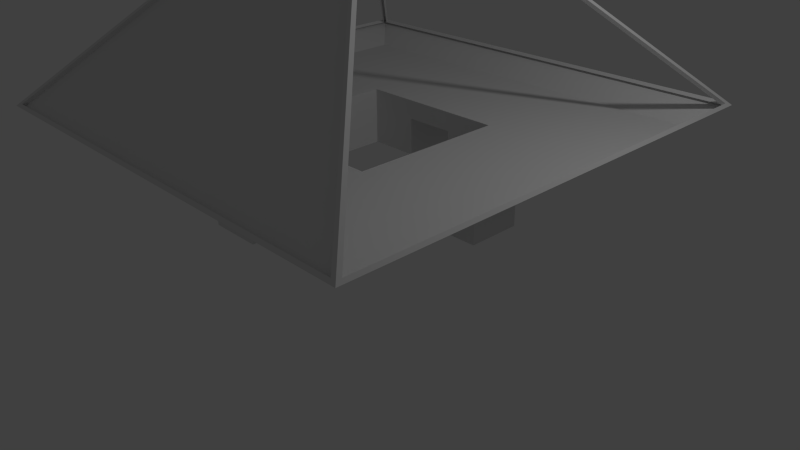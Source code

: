 # Source: console.blend  (saved by Blender 2.74.0; exported with 4.5.12 LTS)
import bpy
from mathutils import Matrix  # noqa: F401  (used for matrix-valued properties, if any)

bpy.ops.wm.read_factory_settings(use_empty=True)
scene = bpy.context.scene
scene.name = 'Scene'

# ---- collections
col_collection_1 = bpy.data.collections.new('Collection 1'); scene.collection.children.link(col_collection_1)

# ---- world
world_world = bpy.data.worlds.new('World'); scene.world = world_world
world_world.color = (0.05088, 0.05088, 0.05088)
world_world.use_sun_shadow = False
world_world.sun_shadow_jitter_overblur = 0.0
world_world.cycles.sampling_method = 'MANUAL'
world_world.cycles.sample_map_resolution = 256

# ---- cameras
cam_camera = bpy.data.cameras.new('Camera')
cam_camera.clip_end = 100.0
cam_camera.lens = 35.0
cam_camera.sensor_width = 32.0
cam_camera.sensor_height = 18.0
cam_camera.ortho_scale = 7.314
cam_camera.dof.focus_distance = 0.0
cam_camera.dof.aperture_fstop = 128.0

# ---- lights
light_lamp = bpy.data.lights.new('Lamp', 'POINT')
light_lamp.transmission_factor = 0.0
light_lamp.cutoff_distance = 30.0
light_lamp.energy = 100.0
light_lamp.shadow_buffer_clip_start = 1.001
light_lamp.shadow_soft_size = 0.1
light_lamp.shadow_maximum_resolution = 0.006
light_lamp.use_absolute_resolution = True
light_lamp.cycles.use_multiple_importance_sampling = False

# ---- meshes
me_cube_003 = bpy.data.meshes.new('Cube.003')
me_cube_003.from_pydata([(-2.903, -2.929, 2.0), (-0.9741, -1.0, 3.929), (0.9741, -1.0, 3.929), (2.903, -2.929, 2.0)], [], [(0, 3, 2, 1)])
me_cube_003.use_remesh_preserve_volume = False
me_cube_003.use_remesh_preserve_attributes = False
me_cube_003.use_mirror_vertex_groups = False
me_cube_003.update()
me_cube_000 = bpy.data.meshes.new('Cube.000')
me_cube_000.from_pydata([(-2.903, -2.929, 2.0), (-0.9741, -1.0, 3.929), (0.9741, -1.0, 3.929), (2.903, -2.929, 2.0), (-2.178, -2.582, 2.135), (-0.7306, -1.135, 3.582), (0.7306, -1.135, 3.582), (2.178, -2.582, 2.135)], [], [(0, 3, 7, 4), (6, 5, 4, 7), (2, 1, 5, 6), (3, 2, 6, 7), (1, 0, 4, 5)])
me_cube_000.use_remesh_preserve_volume = False
me_cube_000.use_remesh_preserve_attributes = False
me_cube_000.use_mirror_vertex_groups = False
me_cube_000.update()
me_cube_001 = bpy.data.meshes.new('Cube.001')
me_cube_001.from_pydata([(2.929, -2.903, 2.0), (1.0, -0.9741, 3.929), (2.929, 2.903, 2.0), (1.0, 0.9741, 3.929), (2.6, -2.6, 1.75), (2.6, 2.6, 1.75), (-2.6, -2.6, 1.75), (-2.6, 2.6, 1.75), (2.903, 2.929, 2.0), (0.9741, 1.0, 3.929), (-2.903, 2.929, 2.0), (-0.9741, 1.0, 3.929), (-2.929, 2.903, 2.0), (-1.0, 0.9741, 3.929), (-1.0, -0.9741, 3.929), (-2.929, -2.903, 2.0), (2.903, -2.929, 2.0), (0.9741, -1.0, 3.929), (-0.9741, -1.0, 3.929), (-2.903, -2.929, 2.0), (2.903, 2.929, 2.0), (0.9741, 1.0, 3.929), (-2.903, 2.929, 2.0), (-0.9741, 1.0, 3.929), (2.929, -2.903, 2.0), (1.0, -0.9741, 3.929), (2.929, 2.903, 2.0), (1.0, 0.9741, 3.929), (-2.965, 2.903, 2.035), (-1.035, 0.9741, 3.965), (-1.035, -0.9741, 3.965), (-2.965, -2.903, 2.035), (2.903, -2.965, 2.035), (0.9741, -1.035, 3.965), (-0.9741, -1.035, 3.965), (-2.903, -2.965, 2.035), (2.965, -2.903, 2.035), (1.035, -0.9741, 3.965), (2.965, 2.903, 2.035), (1.035, 0.9741, 3.965), (2.903, 2.965, 2.035), (0.9741, 1.035, 3.965), (-2.903, 2.965, 2.035), (-0.9741, 1.035, 3.965), (1.0, 1.0, 4.0), (3.0, 3.0, 2.0), (1.0, -1.0, 4.0), (3.0, -3.0, 2.0), (-1.0, 1.0, 4.0), (-3.0, 3.0, 2.0), (-1.0, -1.0, 4.0), (-3.0, -3.0, 2.0), (-0.3333, -2.0, 1.25), (0.3333, -2.0, 1.25), (0.3333, -2.0, 1.0), (-0.3333, -2.0, 1.0), (-0.3333, -1.5, 1.5), (0.3333, -1.5, 1.5), (0.3333, -1.5, 1.0), (-0.3333, -1.5, 1.0), (-2.0, 0.3333, 1.25), (-2.0, -0.3333, 1.25), (-2.0, -0.3333, 1.0), (-2.0, 0.3333, 1.0), (-1.5, 0.3333, 1.5), (-1.5, -0.3333, 1.5), (-1.5, -0.3333, 1.0), (-1.5, 0.3333, 1.0), (-1.0, 0.3333, 1.5), (-1.0, -0.3333, 1.5), (-0.3333, -1.0, 1.5), (0.3333, -1.0, 1.5), (0.3333, -1.0, 1.0), (-0.3333, -1.0, 1.0), (-0.3333, -1.0, 1.75), (0.3333, -1.0, 1.75), (-1.0, -0.3333, 1.0), (-1.0, 0.3333, 1.0), (-1.0, 0.3333, 1.75), (-1.0, -0.3333, 1.75), (-0.3333, 2.0, 1.0), (-0.3333, 2.0, 1.25), (0.3333, 1.5, 1.0), (0.3333, 1.0, 1.5), (-0.3333, 1.5, 1.0), (-0.3333, 1.0, 1.5), (-0.3333, 1.5, 1.5), (0.3333, 1.5, 1.5), (-0.3333, 1.0, 1.0), (0.3333, 1.0, 1.0), (0.3333, 1.0, 1.75), (-0.3333, 1.0, 1.75), (0.3333, 2.0, 1.25), (0.3333, 2.0, 1.0), (2.0, 0.3333, 1.0), (2.0, 0.3333, 1.25), (1.5, -0.3333, 1.0), (1.0, -0.3333, 1.5), (1.5, 0.3333, 1.0), (1.0, 0.3333, 1.5), (1.0, 0.3333, 1.0), (1.0, -0.3333, 1.0), (1.5, 0.3333, 1.5), (1.5, -0.3333, 1.5), (1.0, -0.3333, 1.75), (1.0, 0.3333, 1.75), (2.0, -0.3333, 1.25), (2.0, -0.3333, 1.0), (1.0, 1.0, 1.75), (1.0, 1.0, 1.0), (1.0, -1.0, 1.75), (1.0, -1.0, 1.0), (-1.0, 1.0, 1.75), (-1.0, 1.0, 1.0), (-1.0, -1.0, 1.75), (-1.0, -1.0, 1.0), (0.9, -0.9, 3.95), (-0.9, -0.9, 3.95), (0.9, 0.9, 3.95), (-0.9, 0.9, 3.95)], [], [(6, 114, 110, 4), (4, 110, 108, 5), (7, 5, 108, 112), (26, 27, 3, 2), (27, 25, 1, 3), (25, 24, 0, 1), (6, 4, 47, 51), (4, 5, 45, 47), (5, 7, 49, 45), (7, 6, 51, 49), (22, 23, 11, 10), (23, 21, 9, 11), (21, 20, 8, 9), (31, 30, 14, 15), (30, 29, 13, 14), (29, 28, 12, 13), (34, 35, 19, 18), (32, 33, 17, 16), (33, 34, 18, 17), (42, 43, 23, 22), (43, 41, 21, 23), (41, 40, 20, 21), (20, 22, 10, 8), (38, 39, 27, 26), (39, 37, 25, 27), (37, 36, 24, 25), (24, 26, 2, 0), (31, 28, 49, 51), (28, 29, 48, 49), (29, 30, 50, 48), (30, 31, 51, 50), (32, 35, 51, 47), (34, 33, 46, 50), (33, 32, 47, 46), (35, 34, 50, 51), (38, 36, 47, 45), (36, 37, 46, 47), (37, 39, 44, 46), (39, 38, 45, 44), (42, 40, 45, 49), (40, 41, 44, 45), (41, 43, 48, 44), (43, 42, 49, 48), (116, 118, 119, 117), (114, 6, 7, 112), (35, 32, 16, 19), (36, 38, 26, 24), (40, 42, 22, 20), (58, 57, 53, 54), (56, 59, 55, 52), (53, 52, 55, 54), (72, 71, 57, 58), (70, 73, 59, 56), (57, 56, 52, 53), (66, 65, 61, 62), (64, 67, 63, 60), (61, 60, 63, 62), (76, 69, 65, 66), (68, 77, 67, 64), (65, 64, 60, 61), (28, 31, 15, 12), (78, 112, 113, 77, 68), (79, 78, 68, 69), (114, 79, 69, 76, 115), (69, 68, 64, 65), (74, 114, 115, 73, 70), (75, 74, 70, 71), (110, 75, 71, 72, 111), (71, 70, 56, 57), (87, 82, 93, 92), (86, 87, 92, 81), (81, 92, 93, 80), (90, 108, 109, 89, 83), (88, 85, 86, 84), (91, 90, 83, 85), (112, 91, 85, 88, 113), (84, 86, 81, 80), (83, 89, 82, 87), (85, 83, 87, 86), (103, 96, 107, 106), (102, 103, 106, 95), (95, 106, 107, 94), (100, 99, 102, 98), (110, 111, 101, 97, 104), (105, 104, 97, 99), (98, 102, 95, 94), (99, 100, 109, 108, 105), (97, 101, 96, 103), (99, 97, 103, 102), (116, 117, 50, 46), (118, 116, 46, 44), (119, 118, 44, 48), (117, 119, 48, 50)])
_uv = me_cube_001.uv_layers.new(name='UVMap')
_uv.uv.foreach_set('vector', [0.4186, 0.06667, 0.6811, 0.3333, 0.6811, 0.6667, 0.4186, 0.9333, 0.4667, 0.03333, 0.3333, 0.1667, 0.1667, 0.1667, 0.03333, 0.03333, 0.03333, 0.4667, 0.03333, 0.03333, 0.1667, 0.1667, 0.1667, 0.3333, 0.0, 0.0, 0.0, 0.0, 0.0, 0.0, 0.0, 0.0, 0.0, 0.0, 0.0, 0.0, 0.0, 0.0, 0.0, 0.0, 0.0, 0.0, 0.0, 0.0, 0.0, 0.0, 0.0, 0.0, 0.4186, 0.06667, 0.4186, 0.9333, 0.3413, 1.0, 0.3413, 0.0, 0.4667, 0.03333, 0.03333, 0.03333, 0.0, 1.192e-07, 0.5, 0.0, 0.03333, 0.03333, 0.03333, 0.4667, 1.192e-07, 0.5, 0.0, 1.192e-07, 0.03333, 0.4667, 0.4667, 0.4667, 0.5, 0.5, 1.192e-07, 0.5, 0.0, 0.0, 0.0, 0.0, 0.0, 0.0, 0.0, 0.0, 0.0, 0.0, 0.0, 0.0, 0.0, 0.0, 0.0, 0.0, 0.0, 0.0, 0.0, 0.0, 0.0, 0.0, 0.0, 0.0, 0.7729, 0.5, 0.7729, 0.7274, 0.7687, 0.7274, 0.7687, 0.5, 0.7302, 0.7457, 0.7302, 0.5833, 0.7332, 0.5833, 0.7332, 0.7457, 0.7646, 0.5, 0.7646, 0.7274, 0.7604, 0.7274, 0.7604, 0.5, 0.9114, 0.3333, 0.9114, 0.7881, 0.9029, 0.7881, 0.9029, 0.3333, 0.8944, 0.7881, 0.8944, 0.3333, 0.9029, 0.3333, 0.9029, 0.7881, 0.8944, 0.5, 0.8944, 0.8247, 0.8869, 0.8247, 0.8869, 0.5, 0.7812, 0.5, 0.7812, 0.7274, 0.7771, 0.7274, 0.7771, 0.5, 0.7273, 0.7457, 0.7273, 0.5833, 0.7302, 0.5833, 0.7302, 0.7457, 0.7562, 0.7274, 0.7562, 0.5, 0.7604, 0.5, 0.7604, 0.7274, 0.0, 0.0, 0.0, 0.0, 0.0, 0.0, 0.0, 0.0, 0.7479, 0.7274, 0.7479, 0.5, 0.7521, 0.5, 0.7521, 0.7274, 0.7243, 0.7457, 0.7243, 0.5833, 0.7273, 0.5833, 0.7273, 0.7457, 0.7687, 0.5, 0.7687, 0.7274, 0.7646, 0.7274, 0.7646, 0.5, 0.0, 0.0, 0.0, 0.0, 0.0, 0.0, 0.0, 0.0, 0.8304, 0.492, 0.8304, 0.008049, 0.8333, 0.0, 0.8333, 0.5, 0.8304, 0.008049, 0.6696, 0.1688, 0.6667, 0.1667, 0.8333, 0.0, 0.6696, 0.1688, 0.6696, 0.3312, 0.6667, 0.3333, 0.6667, 0.1667, 0.6696, 0.3312, 0.8304, 0.492, 0.8333, 0.5, 0.6667, 0.3333, 0.3352, 0.9839, 0.3352, 0.0161, 0.3413, 0.0, 0.3413, 1.0, 0.006033, 0.3376, 0.006033, 0.6624, 0.0, 0.6667, 0.0, 0.3333, 0.006033, 0.6624, 0.3352, 0.9839, 0.3413, 1.0, 0.0, 0.6667, 0.3352, 0.0161, 0.006033, 0.3376, 0.0, 0.3333, 0.3413, 0.0, 0.9971, 0.492, 0.9971, 0.008049, 1.0, 0.0, 1.0, 0.5, 0.9971, 0.008049, 0.8363, 0.1688, 0.8333, 0.1667, 1.0, 0.0, 0.8363, 0.1688, 0.8363, 0.3312, 0.8333, 0.3333, 0.8333, 0.1667, 0.8363, 0.3312, 0.9971, 0.492, 1.0, 0.5, 0.8333, 0.3333, 0.6637, 0.492, 0.6637, 0.008049, 0.6667, 0.0, 0.6667, 0.5, 0.6637, 0.008049, 0.5029, 0.1688, 0.5, 0.1667, 0.6667, 0.0, 0.5029, 0.1688, 0.5029, 0.3312, 0.5, 0.3333, 0.5, 0.1667, 0.5029, 0.3312, 0.6637, 0.492, 0.6667, 0.5, 0.5, 0.3333, 0.6999, 0.01667, 0.9924, 0.01667, 0.9924, 0.3167, 0.6999, 0.3167, 0.3333, 0.3333, 0.4667, 0.4667, 0.03333, 0.4667, 0.1667, 0.3333, 0.9924, 0.9678, 0.9924, 0.0, 1.0, 0.0, 1.0, 0.9678, 0.745, 0.9839, 0.745, 0.5, 0.7479, 0.5, 0.7479, 0.9839, 0.742, 0.5, 0.742, 0.9839, 0.7391, 0.9839, 0.7391, 0.5, 0.8801, 0.75, 0.7948, 0.75, 0.8375, 0.6667, 0.8801, 0.6667, 0.809, 0.4167, 0.8944, 0.4167, 0.8944, 0.5, 0.8517, 0.5, 0.8517, 0.5, 0.8517, 0.6111, 0.809, 0.6111, 0.809, 0.5, 0.8801, 0.8333, 0.7948, 0.8333, 0.7948, 0.75, 0.8801, 0.75, 0.809, 0.3333, 0.8944, 0.3333, 0.8944, 0.4167, 0.809, 0.4167, 0.7948, 0.7333, 0.6811, 0.7333, 0.6811, 0.6667, 0.7948, 0.6667, 0.25, 0.7083, 0.2917, 0.7083, 0.2708, 0.75, 0.25, 0.75, 0.6944, 0.5417, 0.7361, 0.5417, 0.7361, 0.5833, 0.7153, 0.5833, 0.4583, 0.7222, 0.4583, 0.6667, 0.4792, 0.6667, 0.4792, 0.7222, 0.25, 0.6667, 0.2917, 0.6667, 0.2917, 0.7083, 0.25, 0.7083, 0.6944, 0.5, 0.7361, 0.5, 0.7361, 0.5417, 0.6944, 0.5417, 0.5833, 0.5417, 0.6389, 0.5417, 0.6389, 0.5833, 0.5833, 0.5833, 0.7361, 0.9839, 0.7361, 0.5, 0.7391, 0.5, 0.7391, 0.9839, 0.4583, 0.5556, 0.4583, 0.5, 0.5208, 0.5, 0.5208, 0.5556, 0.4792, 0.5556, 0.4583, 0.6111, 0.4583, 0.5556, 0.4792, 0.5556, 0.4792, 0.6111, 0.4583, 0.6667, 0.4583, 0.6111, 0.4792, 0.6111, 0.5208, 0.6111, 0.5208, 0.6667, 0.5833, 0.5, 0.6389, 0.5, 0.6389, 0.5417, 0.5833, 0.5417, 0.809, 0.5556, 0.809, 0.6667, 0.6811, 0.6667, 0.6811, 0.5556, 0.7664, 0.5556, 0.809, 0.4444, 0.809, 0.5556, 0.7664, 0.5556, 0.7664, 0.4444, 0.809, 0.3333, 0.809, 0.4444, 0.7664, 0.4444, 0.6811, 0.4444, 0.6811, 0.3333, 0.7948, 0.8127, 0.6811, 0.8127, 0.6811, 0.7333, 0.7948, 0.7333, 0.375, 0.7083, 0.4167, 0.7083, 0.4167, 0.75, 0.3958, 0.75, 0.6389, 0.625, 0.6944, 0.625, 0.6944, 0.6667, 0.6389, 0.6667, 0.5, 0.6667, 0.5, 0.7222, 0.4792, 0.7222, 0.4792, 0.6667, 0.3958, 0.6111, 0.3958, 0.6667, 0.3333, 0.6667, 0.3333, 0.6111, 0.375, 0.6111, 0.3333, 0.75, 0.2917, 0.75, 0.2917, 0.7083, 0.3333, 0.7083, 0.3958, 0.5556, 0.3958, 0.6111, 0.375, 0.6111, 0.375, 0.5556, 0.3958, 0.5, 0.3958, 0.5556, 0.375, 0.5556, 0.3333, 0.5556, 0.3333, 0.5, 0.3333, 0.7083, 0.2917, 0.7083, 0.3125, 0.6667, 0.3333, 0.6667, 0.375, 0.6667, 0.4167, 0.6667, 0.4167, 0.7083, 0.375, 0.7083, 0.6389, 0.5833, 0.6944, 0.5833, 0.6944, 0.625, 0.6389, 0.625, 0.375, 0.7083, 0.3333, 0.7083, 0.3333, 0.6667, 0.3542, 0.6667, 0.6389, 0.625, 0.5833, 0.625, 0.5833, 0.5833, 0.6389, 0.5833, 0.5208, 0.7222, 0.5208, 0.6667, 0.5417, 0.6667, 0.5417, 0.7222, 0.2083, 0.75, 0.1667, 0.75, 0.1667, 0.7083, 0.2083, 0.7083, 0.5208, 0.5, 0.5833, 0.5, 0.5833, 0.5556, 0.5417, 0.5556, 0.5208, 0.5556, 0.5208, 0.6111, 0.5208, 0.5556, 0.5417, 0.5556, 0.5417, 0.6111, 0.2083, 0.7083, 0.1667, 0.7083, 0.1875, 0.6667, 0.2083, 0.6667, 0.5417, 0.6111, 0.5833, 0.6111, 0.5833, 0.6667, 0.5208, 0.6667, 0.5208, 0.6111, 0.375, 0.75, 0.3333, 0.75, 0.3333, 0.7083, 0.375, 0.7083, 0.6389, 0.6667, 0.5833, 0.6667, 0.5833, 0.625, 0.6389, 0.625, 0.6999, 0.01667, 0.6999, 0.3167, 0.6811, 0.3333, 0.6811, 0.0, 0.325, 0.5083, 0.175, 0.5083, 0.1667, 0.5, 0.3333, 0.5, 0.325, 0.6583, 0.325, 0.5083, 0.3333, 0.5, 0.3333, 0.6667, 0.175, 0.6583, 0.325, 0.6583, 0.3333, 0.6667, 0.1667, 0.6667])
me_cube_001.use_remesh_preserve_volume = False
me_cube_001.use_remesh_preserve_attributes = False
me_cube_001.use_mirror_vertex_groups = False
me_cube_001.update()

# ---- objects
ob_face = bpy.data.objects.new('Face', me_cube_003)
ob_inset = bpy.data.objects.new('Inset', me_cube_000)
ob_cube = bpy.data.objects.new('Cube', me_cube_001)
ob_lamp = bpy.data.objects.new('Lamp', light_lamp)
ob_camera = bpy.data.objects.new('Camera', cam_camera)

# ---- transforms, parenting, visibility, modifiers, constraints
ob_face.location = (0.0, 0.0, 0.0)
ob_face.hide_viewport = True
ob_face.lineart.crease_threshold = 0.0
ob_inset.location = (0.0, 0.0, 0.0)
ob_inset.lineart.crease_threshold = 0.0
ob_cube.location = (0.0, 0.0, 0.0)
ob_cube.lineart.crease_threshold = 0.0
ob_lamp.location = (4.076, 1.005, 5.904)
ob_lamp.rotation_euler = (0.6503, 0.05522, 1.866)
ob_lamp.lock_rotations_4d = False
ob_lamp.empty_display_type = 'ARROWS'
ob_lamp.color = (0.0, 0.0, 0.0, 0.0)
ob_lamp.lineart.crease_threshold = 0.0
ob_camera.location = (7.481, -6.508, 5.344)
ob_camera.rotation_euler = (1.109, 0.01082, 0.8149)
ob_camera.lock_rotations_4d = False
ob_camera.empty_display_type = 'ARROWS'
ob_camera.color = (0.0, 0.0, 0.0, 0.0)
ob_camera.display_type = 'WIRE'
ob_camera.lineart.crease_threshold = 0.0

# ---- collection membership
col_collection_1.objects.link(ob_face)
col_collection_1.objects.link(ob_inset)
col_collection_1.objects.link(ob_cube)
col_collection_1.objects.link(ob_lamp)
col_collection_1.objects.link(ob_camera)

# ---- scene / render settings (as saved in the file)
scene.camera = ob_camera
scene.frame_start = 1; scene.frame_end = 250; scene.frame_set(0)
scene.render.engine = 'BLENDER_EEVEE_NEXT'
scene.render.resolution_percentage = 50
scene.render.dither_intensity = 0.0
scene.cycles.use_denoising = False
scene.cycles.samples = 10
scene.cycles.sampling_pattern = 'TABULATED_SOBOL'
scene.cycles.light_sampling_threshold = 0.0
scene.cycles.use_adaptive_sampling = False
scene.cycles.use_light_tree = False
scene.cycles.blur_glossy = 0.0
scene.cycles.pixel_filter_type = 'GAUSSIAN'
scene.cycles.sample_clamp_indirect = 0.0
scene.view_settings.view_transform = 'Standard'
bpy.context.view_layer.update()
